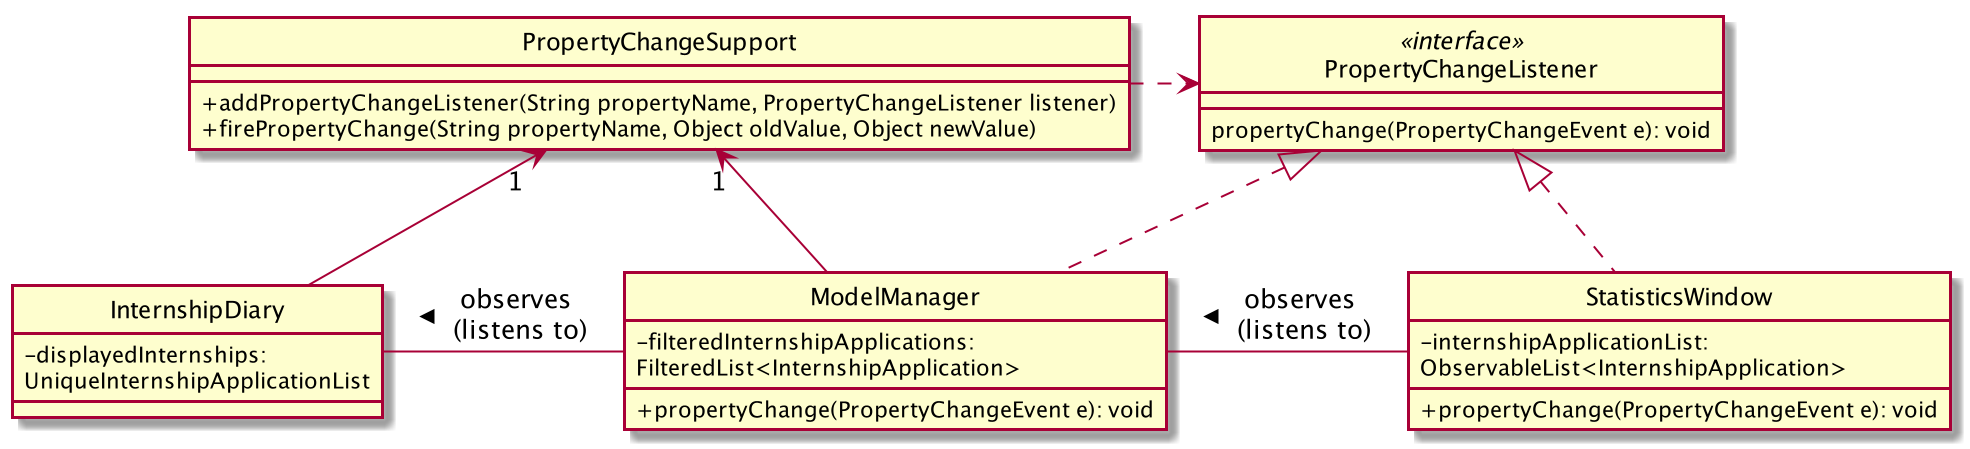

The diagram above was rendered by PlantUML. Its source (embedded in the PNG):
@startuml

hide circle
skinparam classAttributeIconSize 0


Class InternshipDiary {
    - displayedInternships: \nUniqueInternshipApplicationList
}

Class ModelManager implements PropertyChangeListener {
     - filteredInternshipApplications: \nFilteredList<InternshipApplication>
    + propertyChange(PropertyChangeEvent e): void
}

Class StatisticsWindow implements PropertyChangeListener {
    - internshipApplicationList: \nObservableList<InternshipApplication>
    + propertyChange(PropertyChangeEvent e): void
}

class PropertyChangeListener <<interface>> {
    propertyChange(PropertyChangeEvent e): void
}

class PropertyChangeSupport {
    + addPropertyChangeListener(String propertyName, PropertyChangeListener listener)
    + firePropertyChange(String propertyName, Object oldValue, Object newValue)
}

InternshipDiary -up-> "1" PropertyChangeSupport
ModelManager -up-> "1" PropertyChangeSupport

PropertyChangeSupport .right.> PropertyChangeListener


StatisticsWindow -left- ModelManager: observes\n (listens to) >

ModelManager -left- InternshipDiary: observes\n (listens to) >




@enduml